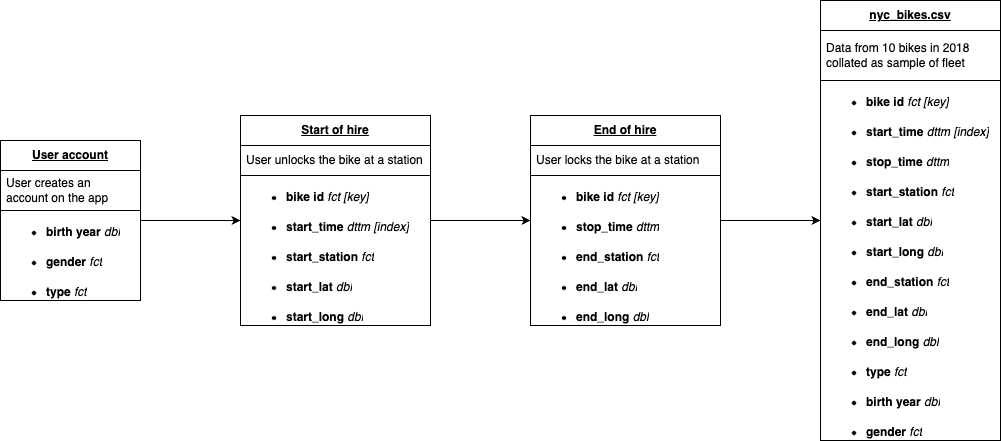

The diagram above was exported from draw.io. Its source (the exported page's mxGraphModel, read from the mxfile embedded in the PNG):
<mxGraphModel dx="717" dy="518" grid="1" gridSize="12" guides="1" tooltips="1" connect="1" arrows="1" fold="1" page="1" pageScale="1" pageWidth="1100" pageHeight="850" math="0" shadow="0">
  <root>
    <mxCell id="0" />
    <mxCell id="1" parent="0" />
    <mxCell id="JZFsS9E8rQMb5acu-7Bc-16" value="" style="edgeStyle=orthogonalEdgeStyle;rounded=0;orthogonalLoop=1;jettySize=auto;html=1;noEdgeStyle=1;orthogonal=1;" parent="1" source="JZFsS9E8rQMb5acu-7Bc-2" target="JZFsS9E8rQMb5acu-7Bc-10" edge="1">
      <mxGeometry relative="1" as="geometry">
        <Array as="points">
          <mxPoint x="152" y="220" />
          <mxPoint x="228" y="220" />
        </Array>
      </mxGeometry>
    </mxCell>
    <mxCell id="JZFsS9E8rQMb5acu-7Bc-2" value="&lt;u&gt;&lt;b&gt;User account&lt;/b&gt;&lt;/u&gt;" style="swimlane;fontStyle=0;childLayout=stackLayout;horizontal=1;startSize=30;horizontalStack=0;resizeParent=1;resizeParentMax=0;resizeLast=0;collapsible=1;marginBottom=0;whiteSpace=wrap;html=1;" parent="1" vertex="1">
      <mxGeometry y="140" width="140" height="160" as="geometry" />
    </mxCell>
    <mxCell id="JZFsS9E8rQMb5acu-7Bc-3" value="User creates an account on the app" style="text;strokeColor=default;fillColor=none;align=left;verticalAlign=middle;spacingLeft=4;spacingRight=4;overflow=hidden;points=[[0,0.5],[1,0.5]];portConstraint=eastwest;rotatable=0;whiteSpace=wrap;html=1;" parent="JZFsS9E8rQMb5acu-7Bc-2" vertex="1">
      <mxGeometry y="30" width="140" height="40" as="geometry" />
    </mxCell>
    <mxCell id="JZFsS9E8rQMb5acu-7Bc-4" value="&lt;ul&gt;&lt;li&gt;&lt;b&gt;birth year&lt;/b&gt; &lt;i&gt;dbl&lt;/i&gt;&lt;/li&gt;&lt;/ul&gt;" style="text;strokeColor=none;fillColor=none;align=left;verticalAlign=middle;spacingLeft=4;spacingRight=4;overflow=hidden;points=[[0,0.5],[1,0.5]];portConstraint=eastwest;rotatable=0;whiteSpace=wrap;html=1;" parent="JZFsS9E8rQMb5acu-7Bc-2" vertex="1">
      <mxGeometry y="70" width="140" height="30" as="geometry" />
    </mxCell>
    <mxCell id="JZFsS9E8rQMb5acu-7Bc-8" value="&lt;ul&gt;&lt;li&gt;&lt;b&gt;gender&lt;/b&gt;&amp;nbsp;&lt;i&gt;fct&lt;/i&gt;&lt;/li&gt;&lt;/ul&gt;" style="text;strokeColor=none;fillColor=none;align=left;verticalAlign=middle;spacingLeft=4;spacingRight=4;overflow=hidden;points=[[0,0.5],[1,0.5]];portConstraint=eastwest;rotatable=0;whiteSpace=wrap;html=1;" parent="JZFsS9E8rQMb5acu-7Bc-2" vertex="1">
      <mxGeometry y="100" width="140" height="30" as="geometry" />
    </mxCell>
    <mxCell id="JZFsS9E8rQMb5acu-7Bc-9" value="&lt;ul&gt;&lt;li&gt;&lt;b&gt;type&lt;/b&gt;&lt;i&gt;&amp;nbsp;fct&lt;/i&gt;&lt;/li&gt;&lt;/ul&gt;" style="text;strokeColor=none;fillColor=none;align=left;verticalAlign=middle;spacingLeft=4;spacingRight=4;overflow=hidden;points=[[0,0.5],[1,0.5]];portConstraint=eastwest;rotatable=0;whiteSpace=wrap;html=1;" parent="JZFsS9E8rQMb5acu-7Bc-2" vertex="1">
      <mxGeometry y="130" width="140" height="30" as="geometry" />
    </mxCell>
    <mxCell id="JZFsS9E8rQMb5acu-7Bc-27" value="" style="edgeStyle=orthogonalEdgeStyle;rounded=0;orthogonalLoop=1;jettySize=auto;html=1;noEdgeStyle=1;orthogonal=1;" parent="1" source="JZFsS9E8rQMb5acu-7Bc-10" target="JZFsS9E8rQMb5acu-7Bc-19" edge="1">
      <mxGeometry relative="1" as="geometry">
        <Array as="points">
          <mxPoint x="442" y="220" />
          <mxPoint x="518" y="220" />
        </Array>
      </mxGeometry>
    </mxCell>
    <mxCell id="JZFsS9E8rQMb5acu-7Bc-10" value="&lt;u&gt;&lt;b&gt;Start of hire&lt;/b&gt;&lt;/u&gt;" style="swimlane;fontStyle=0;childLayout=stackLayout;horizontal=1;startSize=30;horizontalStack=0;resizeParent=1;resizeParentMax=0;resizeLast=0;collapsible=1;marginBottom=0;whiteSpace=wrap;html=1;" parent="1" vertex="1">
      <mxGeometry x="240" y="115" width="190" height="210" as="geometry" />
    </mxCell>
    <mxCell id="JZFsS9E8rQMb5acu-7Bc-11" value="User unlocks the bike at a station" style="text;strokeColor=default;fillColor=none;align=left;verticalAlign=middle;spacingLeft=4;spacingRight=4;overflow=hidden;points=[[0,0.5],[1,0.5]];portConstraint=eastwest;rotatable=0;whiteSpace=wrap;html=1;" parent="JZFsS9E8rQMb5acu-7Bc-10" vertex="1">
      <mxGeometry y="30" width="190" height="30" as="geometry" />
    </mxCell>
    <mxCell id="JZFsS9E8rQMb5acu-7Bc-12" value="&lt;ul&gt;&lt;li&gt;&lt;b&gt;bike id &lt;/b&gt;&lt;i&gt;fct&lt;/i&gt;&lt;i style=&quot;&quot;&gt;&lt;b&gt;&amp;nbsp;&lt;/b&gt;&lt;/i&gt;&lt;i&gt;[key]&lt;/i&gt;&lt;/li&gt;&lt;/ul&gt;" style="text;strokeColor=none;fillColor=none;align=left;verticalAlign=middle;spacingLeft=4;spacingRight=4;overflow=hidden;points=[[0,0.5],[1,0.5]];portConstraint=eastwest;rotatable=0;whiteSpace=wrap;html=1;" parent="JZFsS9E8rQMb5acu-7Bc-10" vertex="1">
      <mxGeometry y="60" width="190" height="30" as="geometry" />
    </mxCell>
    <mxCell id="JZFsS9E8rQMb5acu-7Bc-13" value="&lt;ul&gt;&lt;li&gt;&lt;b&gt;start_time &lt;/b&gt;&lt;i&gt;dttm&amp;nbsp;[index]&lt;/i&gt;&lt;/li&gt;&lt;/ul&gt;" style="text;strokeColor=none;fillColor=none;align=left;verticalAlign=middle;spacingLeft=4;spacingRight=4;overflow=hidden;points=[[0,0.5],[1,0.5]];portConstraint=eastwest;rotatable=0;whiteSpace=wrap;html=1;" parent="JZFsS9E8rQMb5acu-7Bc-10" vertex="1">
      <mxGeometry y="90" width="190" height="30" as="geometry" />
    </mxCell>
    <mxCell id="JZFsS9E8rQMb5acu-7Bc-18" value="&lt;ul&gt;&lt;li&gt;&lt;b&gt;start_station&lt;/b&gt;&lt;i&gt;&amp;nbsp;fct&lt;/i&gt;&lt;/li&gt;&lt;/ul&gt;" style="text;strokeColor=none;fillColor=none;align=left;verticalAlign=middle;spacingLeft=4;spacingRight=4;overflow=hidden;points=[[0,0.5],[1,0.5]];portConstraint=eastwest;rotatable=0;whiteSpace=wrap;html=1;" parent="JZFsS9E8rQMb5acu-7Bc-10" vertex="1">
      <mxGeometry y="120" width="190" height="30" as="geometry" />
    </mxCell>
    <mxCell id="JZFsS9E8rQMb5acu-7Bc-17" value="&lt;ul&gt;&lt;li&gt;&lt;b&gt;start_lat&lt;/b&gt;&amp;nbsp;&lt;i&gt;dbl&lt;/i&gt;&lt;/li&gt;&lt;/ul&gt;" style="text;strokeColor=none;fillColor=none;align=left;verticalAlign=middle;spacingLeft=4;spacingRight=4;overflow=hidden;points=[[0,0.5],[1,0.5]];portConstraint=eastwest;rotatable=0;whiteSpace=wrap;html=1;" parent="JZFsS9E8rQMb5acu-7Bc-10" vertex="1">
      <mxGeometry y="150" width="190" height="30" as="geometry" />
    </mxCell>
    <mxCell id="JZFsS9E8rQMb5acu-7Bc-14" value="&lt;ul&gt;&lt;li&gt;&lt;b&gt;start_long&lt;/b&gt;&amp;nbsp;&lt;i&gt;dbl&lt;/i&gt;&lt;/li&gt;&lt;/ul&gt;" style="text;strokeColor=none;fillColor=none;align=left;verticalAlign=middle;spacingLeft=4;spacingRight=4;overflow=hidden;points=[[0,0.5],[1,0.5]];portConstraint=eastwest;rotatable=0;whiteSpace=wrap;html=1;" parent="JZFsS9E8rQMb5acu-7Bc-10" vertex="1">
      <mxGeometry y="180" width="190" height="30" as="geometry" />
    </mxCell>
    <mxCell id="JZFsS9E8rQMb5acu-7Bc-36" value="" style="edgeStyle=orthogonalEdgeStyle;rounded=0;orthogonalLoop=1;jettySize=auto;html=1;noEdgeStyle=1;orthogonal=1;" parent="1" source="JZFsS9E8rQMb5acu-7Bc-19" target="JZFsS9E8rQMb5acu-7Bc-28" edge="1">
      <mxGeometry relative="1" as="geometry">
        <Array as="points">
          <mxPoint x="732" y="220" />
          <mxPoint x="808" y="220" />
        </Array>
      </mxGeometry>
    </mxCell>
    <mxCell id="JZFsS9E8rQMb5acu-7Bc-19" value="&lt;u&gt;&lt;b&gt;End of hire&lt;/b&gt;&lt;/u&gt;" style="swimlane;fontStyle=0;childLayout=stackLayout;horizontal=1;startSize=30;horizontalStack=0;resizeParent=1;resizeParentMax=0;resizeLast=0;collapsible=1;marginBottom=0;whiteSpace=wrap;html=1;" parent="1" vertex="1">
      <mxGeometry x="530" y="115" width="190" height="210" as="geometry" />
    </mxCell>
    <mxCell id="JZFsS9E8rQMb5acu-7Bc-20" value="User locks the bike at a station" style="text;strokeColor=default;fillColor=none;align=left;verticalAlign=middle;spacingLeft=4;spacingRight=4;overflow=hidden;points=[[0,0.5],[1,0.5]];portConstraint=eastwest;rotatable=0;whiteSpace=wrap;html=1;" parent="JZFsS9E8rQMb5acu-7Bc-19" vertex="1">
      <mxGeometry y="30" width="190" height="30" as="geometry" />
    </mxCell>
    <mxCell id="JZFsS9E8rQMb5acu-7Bc-21" value="&lt;ul&gt;&lt;li&gt;&lt;b&gt;bike id&amp;nbsp;&lt;/b&gt;&lt;i&gt;fct&lt;b&gt;&amp;nbsp;&lt;/b&gt;&lt;/i&gt;&lt;i&gt;[key]&lt;/i&gt;&lt;/li&gt;&lt;/ul&gt;" style="text;strokeColor=none;fillColor=none;align=left;verticalAlign=middle;spacingLeft=4;spacingRight=4;overflow=hidden;points=[[0,0.5],[1,0.5]];portConstraint=eastwest;rotatable=0;whiteSpace=wrap;html=1;" parent="JZFsS9E8rQMb5acu-7Bc-19" vertex="1">
      <mxGeometry y="60" width="190" height="30" as="geometry" />
    </mxCell>
    <mxCell id="JZFsS9E8rQMb5acu-7Bc-22" value="&lt;ul&gt;&lt;li&gt;&lt;b&gt;stop_time&lt;/b&gt;&amp;nbsp;&lt;i&gt;dttm&lt;/i&gt;&lt;/li&gt;&lt;/ul&gt;" style="text;strokeColor=none;fillColor=none;align=left;verticalAlign=middle;spacingLeft=4;spacingRight=4;overflow=hidden;points=[[0,0.5],[1,0.5]];portConstraint=eastwest;rotatable=0;whiteSpace=wrap;html=1;" parent="JZFsS9E8rQMb5acu-7Bc-19" vertex="1">
      <mxGeometry y="90" width="190" height="30" as="geometry" />
    </mxCell>
    <mxCell id="JZFsS9E8rQMb5acu-7Bc-23" value="&lt;ul&gt;&lt;li&gt;&lt;b&gt;end_station&lt;/b&gt;&lt;i&gt;&amp;nbsp;fct&lt;/i&gt;&lt;/li&gt;&lt;/ul&gt;" style="text;strokeColor=none;fillColor=none;align=left;verticalAlign=middle;spacingLeft=4;spacingRight=4;overflow=hidden;points=[[0,0.5],[1,0.5]];portConstraint=eastwest;rotatable=0;whiteSpace=wrap;html=1;" parent="JZFsS9E8rQMb5acu-7Bc-19" vertex="1">
      <mxGeometry y="120" width="190" height="30" as="geometry" />
    </mxCell>
    <mxCell id="JZFsS9E8rQMb5acu-7Bc-24" value="&lt;ul&gt;&lt;li&gt;&lt;b&gt;end_lat&lt;/b&gt;&amp;nbsp;&lt;i&gt;dbl&lt;/i&gt;&lt;/li&gt;&lt;/ul&gt;" style="text;strokeColor=none;fillColor=none;align=left;verticalAlign=middle;spacingLeft=4;spacingRight=4;overflow=hidden;points=[[0,0.5],[1,0.5]];portConstraint=eastwest;rotatable=0;whiteSpace=wrap;html=1;" parent="JZFsS9E8rQMb5acu-7Bc-19" vertex="1">
      <mxGeometry y="150" width="190" height="30" as="geometry" />
    </mxCell>
    <mxCell id="JZFsS9E8rQMb5acu-7Bc-25" value="&lt;ul&gt;&lt;li&gt;&lt;b&gt;end_long&lt;/b&gt;&amp;nbsp;&lt;i&gt;dbl&lt;/i&gt;&lt;/li&gt;&lt;/ul&gt;" style="text;strokeColor=none;fillColor=none;align=left;verticalAlign=middle;spacingLeft=4;spacingRight=4;overflow=hidden;points=[[0,0.5],[1,0.5]];portConstraint=eastwest;rotatable=0;whiteSpace=wrap;html=1;" parent="JZFsS9E8rQMb5acu-7Bc-19" vertex="1">
      <mxGeometry y="180" width="190" height="30" as="geometry" />
    </mxCell>
    <mxCell id="JZFsS9E8rQMb5acu-7Bc-28" value="&lt;u&gt;&lt;b&gt;nyc_bikes.csv&lt;/b&gt;&lt;/u&gt;" style="swimlane;fontStyle=0;childLayout=stackLayout;horizontal=1;startSize=30;horizontalStack=0;resizeParent=1;resizeParentMax=0;resizeLast=0;collapsible=1;marginBottom=0;whiteSpace=wrap;html=1;" parent="1" vertex="1">
      <mxGeometry x="820" width="180" height="440" as="geometry" />
    </mxCell>
    <mxCell id="JZFsS9E8rQMb5acu-7Bc-29" value="Data from 10 bikes in 2018 collated as sample of fleet" style="text;strokeColor=default;fillColor=none;align=left;verticalAlign=middle;spacingLeft=4;spacingRight=4;overflow=hidden;points=[[0,0.5],[1,0.5]];portConstraint=eastwest;rotatable=0;whiteSpace=wrap;html=1;" parent="JZFsS9E8rQMb5acu-7Bc-28" vertex="1">
      <mxGeometry y="30" width="180" height="50" as="geometry" />
    </mxCell>
    <mxCell id="JZFsS9E8rQMb5acu-7Bc-30" value="&lt;ul&gt;&lt;li&gt;&lt;b&gt;bike id&amp;nbsp;&lt;/b&gt;&lt;i&gt;fct&lt;b&gt;&amp;nbsp;&lt;/b&gt;&lt;/i&gt;&lt;i&gt;[key]&lt;/i&gt;&lt;/li&gt;&lt;/ul&gt;" style="text;strokeColor=none;fillColor=none;align=left;verticalAlign=middle;spacingLeft=4;spacingRight=4;overflow=hidden;points=[[0,0.5],[1,0.5]];portConstraint=eastwest;rotatable=0;whiteSpace=wrap;html=1;" parent="JZFsS9E8rQMb5acu-7Bc-28" vertex="1">
      <mxGeometry y="80" width="180" height="30" as="geometry" />
    </mxCell>
    <mxCell id="JZFsS9E8rQMb5acu-7Bc-31" value="&lt;ul&gt;&lt;li&gt;&lt;b&gt;start_time&amp;nbsp;&lt;/b&gt;&lt;i&gt;dttm&amp;nbsp;[index]&lt;/i&gt;&lt;/li&gt;&lt;/ul&gt;" style="text;strokeColor=none;fillColor=none;align=left;verticalAlign=middle;spacingLeft=4;spacingRight=4;overflow=hidden;points=[[0,0.5],[1,0.5]];portConstraint=eastwest;rotatable=0;whiteSpace=wrap;html=1;" parent="JZFsS9E8rQMb5acu-7Bc-28" vertex="1">
      <mxGeometry y="110" width="180" height="30" as="geometry" />
    </mxCell>
    <mxCell id="JZFsS9E8rQMb5acu-7Bc-32" value="&lt;ul&gt;&lt;li&gt;&lt;b&gt;stop_time&lt;/b&gt;&amp;nbsp;&lt;i&gt;dttm&lt;/i&gt;&lt;/li&gt;&lt;/ul&gt;" style="text;strokeColor=none;fillColor=none;align=left;verticalAlign=middle;spacingLeft=4;spacingRight=4;overflow=hidden;points=[[0,0.5],[1,0.5]];portConstraint=eastwest;rotatable=0;whiteSpace=wrap;html=1;" parent="JZFsS9E8rQMb5acu-7Bc-28" vertex="1">
      <mxGeometry y="140" width="180" height="30" as="geometry" />
    </mxCell>
    <mxCell id="JZFsS9E8rQMb5acu-7Bc-33" value="&lt;ul&gt;&lt;li&gt;&lt;b&gt;start_station&lt;/b&gt;&lt;i&gt;&amp;nbsp;fct&lt;/i&gt;&lt;/li&gt;&lt;/ul&gt;" style="text;strokeColor=none;fillColor=none;align=left;verticalAlign=middle;spacingLeft=4;spacingRight=4;overflow=hidden;points=[[0,0.5],[1,0.5]];portConstraint=eastwest;rotatable=0;whiteSpace=wrap;html=1;" parent="JZFsS9E8rQMb5acu-7Bc-28" vertex="1">
      <mxGeometry y="170" width="180" height="30" as="geometry" />
    </mxCell>
    <mxCell id="JZFsS9E8rQMb5acu-7Bc-34" value="&lt;ul&gt;&lt;li&gt;&lt;b&gt;start_lat&lt;/b&gt;&amp;nbsp;&lt;i&gt;dbl&lt;/i&gt;&lt;/li&gt;&lt;/ul&gt;" style="text;strokeColor=none;fillColor=none;align=left;verticalAlign=middle;spacingLeft=4;spacingRight=4;overflow=hidden;points=[[0,0.5],[1,0.5]];portConstraint=eastwest;rotatable=0;whiteSpace=wrap;html=1;" parent="JZFsS9E8rQMb5acu-7Bc-28" vertex="1">
      <mxGeometry y="200" width="180" height="30" as="geometry" />
    </mxCell>
    <mxCell id="JZFsS9E8rQMb5acu-7Bc-37" value="&lt;ul&gt;&lt;li&gt;&lt;b&gt;start_long&lt;/b&gt;&amp;nbsp;&lt;i&gt;dbl&lt;/i&gt;&lt;/li&gt;&lt;/ul&gt;" style="text;strokeColor=none;fillColor=none;align=left;verticalAlign=middle;spacingLeft=4;spacingRight=4;overflow=hidden;points=[[0,0.5],[1,0.5]];portConstraint=eastwest;rotatable=0;whiteSpace=wrap;html=1;" parent="JZFsS9E8rQMb5acu-7Bc-28" vertex="1">
      <mxGeometry y="230" width="180" height="30" as="geometry" />
    </mxCell>
    <mxCell id="JZFsS9E8rQMb5acu-7Bc-38" value="&lt;ul&gt;&lt;li&gt;&lt;b&gt;end_station&lt;/b&gt;&lt;i&gt;&amp;nbsp;fct&lt;/i&gt;&lt;/li&gt;&lt;/ul&gt;" style="text;strokeColor=none;fillColor=none;align=left;verticalAlign=middle;spacingLeft=4;spacingRight=4;overflow=hidden;points=[[0,0.5],[1,0.5]];portConstraint=eastwest;rotatable=0;whiteSpace=wrap;html=1;" parent="JZFsS9E8rQMb5acu-7Bc-28" vertex="1">
      <mxGeometry y="260" width="180" height="30" as="geometry" />
    </mxCell>
    <mxCell id="JZFsS9E8rQMb5acu-7Bc-39" value="&lt;ul&gt;&lt;li&gt;&lt;b&gt;end_lat&lt;/b&gt;&amp;nbsp;&lt;i&gt;dbl&lt;/i&gt;&lt;/li&gt;&lt;/ul&gt;" style="text;strokeColor=none;fillColor=none;align=left;verticalAlign=middle;spacingLeft=4;spacingRight=4;overflow=hidden;points=[[0,0.5],[1,0.5]];portConstraint=eastwest;rotatable=0;whiteSpace=wrap;html=1;" parent="JZFsS9E8rQMb5acu-7Bc-28" vertex="1">
      <mxGeometry y="290" width="180" height="30" as="geometry" />
    </mxCell>
    <mxCell id="JZFsS9E8rQMb5acu-7Bc-41" value="&lt;ul&gt;&lt;li&gt;&lt;b&gt;end_long&lt;/b&gt;&amp;nbsp;&lt;i&gt;dbl&lt;/i&gt;&lt;/li&gt;&lt;/ul&gt;" style="text;strokeColor=none;fillColor=none;align=left;verticalAlign=middle;spacingLeft=4;spacingRight=4;overflow=hidden;points=[[0,0.5],[1,0.5]];portConstraint=eastwest;rotatable=0;whiteSpace=wrap;html=1;" parent="JZFsS9E8rQMb5acu-7Bc-28" vertex="1">
      <mxGeometry y="320" width="180" height="30" as="geometry" />
    </mxCell>
    <mxCell id="JZFsS9E8rQMb5acu-7Bc-42" value="&lt;ul&gt;&lt;li&gt;&lt;b&gt;type&lt;/b&gt;&lt;i&gt;&amp;nbsp;fct&lt;/i&gt;&lt;/li&gt;&lt;/ul&gt;" style="text;strokeColor=none;fillColor=none;align=left;verticalAlign=middle;spacingLeft=4;spacingRight=4;overflow=hidden;points=[[0,0.5],[1,0.5]];portConstraint=eastwest;rotatable=0;whiteSpace=wrap;html=1;" parent="JZFsS9E8rQMb5acu-7Bc-28" vertex="1">
      <mxGeometry y="350" width="180" height="30" as="geometry" />
    </mxCell>
    <mxCell id="JZFsS9E8rQMb5acu-7Bc-40" value="&lt;ul&gt;&lt;li&gt;&lt;b&gt;birth year&lt;/b&gt;&amp;nbsp;&lt;i&gt;dbl&lt;/i&gt;&lt;/li&gt;&lt;/ul&gt;" style="text;strokeColor=none;fillColor=none;align=left;verticalAlign=middle;spacingLeft=4;spacingRight=4;overflow=hidden;points=[[0,0.5],[1,0.5]];portConstraint=eastwest;rotatable=0;whiteSpace=wrap;html=1;" parent="JZFsS9E8rQMb5acu-7Bc-28" vertex="1">
      <mxGeometry y="380" width="180" height="30" as="geometry" />
    </mxCell>
    <mxCell id="JZFsS9E8rQMb5acu-7Bc-35" value="&lt;ul&gt;&lt;li&gt;&lt;b&gt;gender&lt;/b&gt;&amp;nbsp;&lt;i&gt;fct&lt;/i&gt;&lt;/li&gt;&lt;/ul&gt;" style="text;strokeColor=none;fillColor=none;align=left;verticalAlign=middle;spacingLeft=4;spacingRight=4;overflow=hidden;points=[[0,0.5],[1,0.5]];portConstraint=eastwest;rotatable=0;whiteSpace=wrap;html=1;" parent="JZFsS9E8rQMb5acu-7Bc-28" vertex="1">
      <mxGeometry y="410" width="180" height="30" as="geometry" />
    </mxCell>
  </root>
</mxGraphModel>